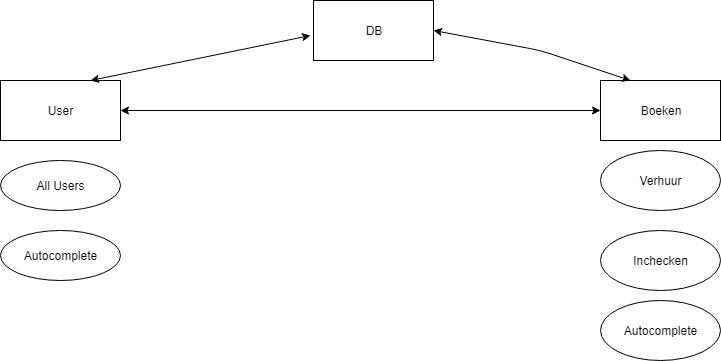

The diagram above was exported from draw.io. Its source (the exported page's mxGraphModel, read from the mxfile embedded in the PNG):
<mxGraphModel dx="1042" dy="564" grid="1" gridSize="10" guides="1" tooltips="1" connect="1" arrows="1" fold="1" page="1" pageScale="1" pageWidth="827" pageHeight="1169" math="0" shadow="0">
  <root>
    <mxCell id="0" />
    <mxCell id="1" parent="0" />
    <mxCell id="aPcfqwep8inzOZ0uBVYE-1" value="DB" style="rounded=0;whiteSpace=wrap;html=1;" parent="1" vertex="1">
      <mxGeometry x="353" y="20" width="120" height="60" as="geometry" />
    </mxCell>
    <mxCell id="aPcfqwep8inzOZ0uBVYE-2" value="User" style="rounded=0;whiteSpace=wrap;html=1;" parent="1" vertex="1">
      <mxGeometry x="40" y="100" width="120" height="60" as="geometry" />
    </mxCell>
    <mxCell id="aPcfqwep8inzOZ0uBVYE-3" value="Boeken" style="rounded=0;whiteSpace=wrap;html=1;" parent="1" vertex="1">
      <mxGeometry x="640" y="100" width="120" height="60" as="geometry" />
    </mxCell>
    <mxCell id="aPcfqwep8inzOZ0uBVYE-4" value="" style="endArrow=classic;startArrow=classic;html=1;exitX=0.75;exitY=0;exitDx=0;exitDy=0;" parent="1" source="aPcfqwep8inzOZ0uBVYE-2" edge="1">
      <mxGeometry width="50" height="50" relative="1" as="geometry">
        <mxPoint x="280" y="105" as="sourcePoint" />
        <mxPoint x="350" y="55" as="targetPoint" />
      </mxGeometry>
    </mxCell>
    <mxCell id="aPcfqwep8inzOZ0uBVYE-6" value="" style="endArrow=classic;startArrow=classic;html=1;exitX=0.25;exitY=0;exitDx=0;exitDy=0;entryX=1;entryY=0.5;entryDx=0;entryDy=0;" parent="1" source="aPcfqwep8inzOZ0uBVYE-3" target="aPcfqwep8inzOZ0uBVYE-1" edge="1">
      <mxGeometry width="50" height="50" relative="1" as="geometry">
        <mxPoint x="560" y="90" as="sourcePoint" />
        <mxPoint x="610" y="40" as="targetPoint" />
        <Array as="points">
          <mxPoint x="580" y="70" />
        </Array>
      </mxGeometry>
    </mxCell>
    <mxCell id="aPcfqwep8inzOZ0uBVYE-8" value="" style="endArrow=classic;startArrow=classic;html=1;entryX=0;entryY=0.5;entryDx=0;entryDy=0;exitX=1;exitY=0.5;exitDx=0;exitDy=0;" parent="1" source="aPcfqwep8inzOZ0uBVYE-2" target="aPcfqwep8inzOZ0uBVYE-3" edge="1">
      <mxGeometry width="50" height="50" relative="1" as="geometry">
        <mxPoint x="170" y="130" as="sourcePoint" />
        <mxPoint x="90" y="180" as="targetPoint" />
        <Array as="points" />
      </mxGeometry>
    </mxCell>
    <mxCell id="aPcfqwep8inzOZ0uBVYE-9" value="All Users&lt;br&gt;" style="ellipse;whiteSpace=wrap;html=1;" parent="1" vertex="1">
      <mxGeometry x="40" y="180" width="120" height="50" as="geometry" />
    </mxCell>
    <mxCell id="-DR4BZobp1BAL9qha3pA-1" value="Verhuur" style="ellipse;whiteSpace=wrap;html=1;" parent="1" vertex="1">
      <mxGeometry x="640" y="170" width="120" height="60" as="geometry" />
    </mxCell>
    <mxCell id="-DR4BZobp1BAL9qha3pA-2" value="Inchecken" style="ellipse;whiteSpace=wrap;html=1;" parent="1" vertex="1">
      <mxGeometry x="640" y="250" width="120" height="60" as="geometry" />
    </mxCell>
    <mxCell id="-DR4BZobp1BAL9qha3pA-3" value="Autocomplete" style="ellipse;whiteSpace=wrap;html=1;" parent="1" vertex="1">
      <mxGeometry x="40" y="250" width="120" height="50" as="geometry" />
    </mxCell>
    <mxCell id="-DR4BZobp1BAL9qha3pA-4" value="Autocomplete&lt;br&gt;" style="ellipse;whiteSpace=wrap;html=1;" parent="1" vertex="1">
      <mxGeometry x="640" y="320" width="120" height="60" as="geometry" />
    </mxCell>
  </root>
</mxGraphModel>